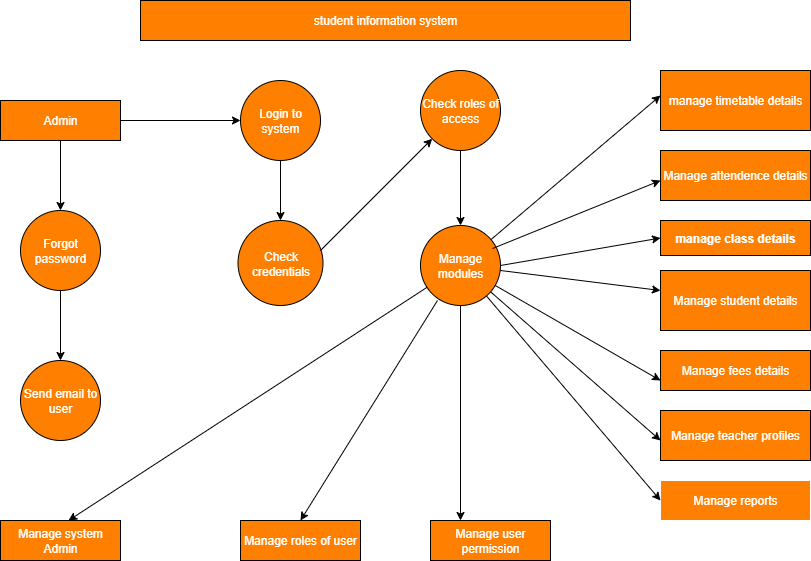

The diagram above was exported from draw.io. Its source (the exported page's mxGraphModel, read from the mxfile embedded in the PNG):
<mxGraphModel dx="1329" dy="782" grid="1" gridSize="10" guides="1" tooltips="1" connect="1" arrows="1" fold="1" page="1" pageScale="1" pageWidth="850" pageHeight="1100" math="0" shadow="0">
  <root>
    <mxCell id="0" />
    <mxCell id="1" parent="0" />
    <mxCell id="OIsOAzMHUSrvOKQiKNTl-1" value="&lt;font style=&quot;color: rgb(255, 255, 255);&quot;&gt;student information system&lt;/font&gt;" style="rounded=0;whiteSpace=wrap;html=1;fillColor=#FF8000;" vertex="1" parent="1">
      <mxGeometry x="170" y="200" width="490" height="40" as="geometry" />
    </mxCell>
    <mxCell id="OIsOAzMHUSrvOKQiKNTl-20" style="edgeStyle=orthogonalEdgeStyle;rounded=0;orthogonalLoop=1;jettySize=auto;html=1;entryX=0;entryY=0.5;entryDx=0;entryDy=0;" edge="1" parent="1" source="OIsOAzMHUSrvOKQiKNTl-3" target="OIsOAzMHUSrvOKQiKNTl-4">
      <mxGeometry relative="1" as="geometry" />
    </mxCell>
    <mxCell id="OIsOAzMHUSrvOKQiKNTl-21" style="edgeStyle=orthogonalEdgeStyle;rounded=0;orthogonalLoop=1;jettySize=auto;html=1;exitX=0.5;exitY=1;exitDx=0;exitDy=0;entryX=0.5;entryY=0;entryDx=0;entryDy=0;" edge="1" parent="1" source="OIsOAzMHUSrvOKQiKNTl-3" target="OIsOAzMHUSrvOKQiKNTl-6">
      <mxGeometry relative="1" as="geometry" />
    </mxCell>
    <mxCell id="OIsOAzMHUSrvOKQiKNTl-3" value="&lt;font style=&quot;color: rgb(255, 255, 255);&quot;&gt;Admin&lt;/font&gt;" style="rounded=0;whiteSpace=wrap;html=1;fillColor=#FF8000;" vertex="1" parent="1">
      <mxGeometry x="30" y="300" width="120" height="40" as="geometry" />
    </mxCell>
    <mxCell id="OIsOAzMHUSrvOKQiKNTl-23" style="edgeStyle=orthogonalEdgeStyle;rounded=0;orthogonalLoop=1;jettySize=auto;html=1;entryX=0.5;entryY=0;entryDx=0;entryDy=0;" edge="1" parent="1" source="OIsOAzMHUSrvOKQiKNTl-4" target="OIsOAzMHUSrvOKQiKNTl-8">
      <mxGeometry relative="1" as="geometry" />
    </mxCell>
    <mxCell id="OIsOAzMHUSrvOKQiKNTl-4" value="&lt;font style=&quot;color: rgb(255, 255, 255);&quot;&gt;Login to system&lt;/font&gt;" style="ellipse;whiteSpace=wrap;html=1;aspect=fixed;fillColor=#FF8000;" vertex="1" parent="1">
      <mxGeometry x="270" y="280" width="80" height="80" as="geometry" />
    </mxCell>
    <mxCell id="OIsOAzMHUSrvOKQiKNTl-25" style="edgeStyle=orthogonalEdgeStyle;rounded=0;orthogonalLoop=1;jettySize=auto;html=1;exitX=0.5;exitY=1;exitDx=0;exitDy=0;entryX=0.5;entryY=0;entryDx=0;entryDy=0;" edge="1" parent="1" source="OIsOAzMHUSrvOKQiKNTl-5" target="OIsOAzMHUSrvOKQiKNTl-9">
      <mxGeometry relative="1" as="geometry" />
    </mxCell>
    <mxCell id="OIsOAzMHUSrvOKQiKNTl-5" value="&lt;font style=&quot;color: rgb(255, 255, 255);&quot;&gt;Check roles of access&lt;/font&gt;" style="ellipse;whiteSpace=wrap;html=1;aspect=fixed;fillColor=#FF8000;" vertex="1" parent="1">
      <mxGeometry x="450" y="270" width="80" height="80" as="geometry" />
    </mxCell>
    <mxCell id="OIsOAzMHUSrvOKQiKNTl-22" style="edgeStyle=orthogonalEdgeStyle;rounded=0;orthogonalLoop=1;jettySize=auto;html=1;entryX=0.5;entryY=0;entryDx=0;entryDy=0;" edge="1" parent="1" source="OIsOAzMHUSrvOKQiKNTl-6" target="OIsOAzMHUSrvOKQiKNTl-7">
      <mxGeometry relative="1" as="geometry" />
    </mxCell>
    <mxCell id="OIsOAzMHUSrvOKQiKNTl-6" value="&lt;font style=&quot;color: rgb(255, 255, 255);&quot;&gt;Forgot password&lt;/font&gt;" style="ellipse;whiteSpace=wrap;html=1;aspect=fixed;fillColor=#FF8000;" vertex="1" parent="1">
      <mxGeometry x="50" y="410" width="80" height="80" as="geometry" />
    </mxCell>
    <mxCell id="OIsOAzMHUSrvOKQiKNTl-7" value="&lt;font style=&quot;color: rgb(255, 255, 255);&quot;&gt;Send email to user&lt;/font&gt;" style="ellipse;whiteSpace=wrap;html=1;aspect=fixed;fillColor=#FF8000;" vertex="1" parent="1">
      <mxGeometry x="50" y="560" width="80" height="80" as="geometry" />
    </mxCell>
    <mxCell id="OIsOAzMHUSrvOKQiKNTl-8" value="&lt;font style=&quot;color: rgb(255, 255, 255);&quot;&gt;Check credentials&lt;/font&gt;" style="ellipse;whiteSpace=wrap;html=1;aspect=fixed;fillColor=#FF8000;" vertex="1" parent="1">
      <mxGeometry x="267.5" y="420" width="85" height="85" as="geometry" />
    </mxCell>
    <mxCell id="OIsOAzMHUSrvOKQiKNTl-26" style="edgeStyle=orthogonalEdgeStyle;rounded=0;orthogonalLoop=1;jettySize=auto;html=1;entryX=0.25;entryY=0;entryDx=0;entryDy=0;" edge="1" parent="1" source="OIsOAzMHUSrvOKQiKNTl-9" target="OIsOAzMHUSrvOKQiKNTl-12">
      <mxGeometry relative="1" as="geometry" />
    </mxCell>
    <mxCell id="OIsOAzMHUSrvOKQiKNTl-9" value="&lt;font style=&quot;color: rgb(255, 255, 255);&quot;&gt;Manage modules&lt;/font&gt;" style="ellipse;whiteSpace=wrap;html=1;aspect=fixed;fillColor=#FF8000;" vertex="1" parent="1">
      <mxGeometry x="450" y="425" width="80" height="80" as="geometry" />
    </mxCell>
    <mxCell id="OIsOAzMHUSrvOKQiKNTl-10" value="&lt;font style=&quot;color: rgb(255, 255, 255);&quot;&gt;Manage system Admin&lt;/font&gt;" style="rounded=0;whiteSpace=wrap;html=1;fillColor=#FF8000;" vertex="1" parent="1">
      <mxGeometry x="30" y="720" width="120" height="40" as="geometry" />
    </mxCell>
    <mxCell id="OIsOAzMHUSrvOKQiKNTl-11" value="&lt;font style=&quot;color: rgb(255, 255, 255);&quot;&gt;Manage roles of user&lt;/font&gt;" style="rounded=0;whiteSpace=wrap;html=1;fillColor=#FF8000;" vertex="1" parent="1">
      <mxGeometry x="270" y="720" width="120" height="40" as="geometry" />
    </mxCell>
    <mxCell id="OIsOAzMHUSrvOKQiKNTl-12" value="&lt;font style=&quot;color: rgb(255, 255, 255);&quot;&gt;Manage user permission&lt;/font&gt;" style="rounded=0;whiteSpace=wrap;html=1;fillColor=#FF8000;" vertex="1" parent="1">
      <mxGeometry x="460" y="720" width="120" height="40" as="geometry" />
    </mxCell>
    <mxCell id="OIsOAzMHUSrvOKQiKNTl-14" value="&lt;font style=&quot;color: rgb(255, 255, 255);&quot;&gt;Manage attendence details&lt;/font&gt;" style="rounded=0;whiteSpace=wrap;html=1;fillColor=#FF8000;" vertex="1" parent="1">
      <mxGeometry x="690" y="350" width="150" height="50" as="geometry" />
    </mxCell>
    <mxCell id="OIsOAzMHUSrvOKQiKNTl-15" value="&lt;font style=&quot;color: rgb(255, 255, 255);&quot;&gt;manage class details&lt;/font&gt;" style="rounded=0;whiteSpace=wrap;html=1;fillColor=#FF8000;fontStyle=1" vertex="1" parent="1">
      <mxGeometry x="690" y="420" width="150" height="35" as="geometry" />
    </mxCell>
    <mxCell id="OIsOAzMHUSrvOKQiKNTl-16" value="&lt;font style=&quot;color: rgb(255, 255, 255);&quot;&gt;Manage student details&lt;/font&gt;" style="rounded=0;whiteSpace=wrap;html=1;fillColor=#FF8000;" vertex="1" parent="1">
      <mxGeometry x="690" y="470" width="150" height="60" as="geometry" />
    </mxCell>
    <mxCell id="OIsOAzMHUSrvOKQiKNTl-17" value="&lt;font style=&quot;color: rgb(255, 255, 255);&quot;&gt;Manage fees details&lt;/font&gt;" style="rounded=0;whiteSpace=wrap;html=1;fillColor=#FF8000;" vertex="1" parent="1">
      <mxGeometry x="690" y="550" width="150" height="40" as="geometry" />
    </mxCell>
    <mxCell id="OIsOAzMHUSrvOKQiKNTl-18" value="&lt;font style=&quot;color: rgb(255, 255, 255);&quot;&gt;Manage teacher profiles&lt;/font&gt;" style="rounded=0;whiteSpace=wrap;html=1;fillColor=#FF8000;" vertex="1" parent="1">
      <mxGeometry x="690" y="610" width="150" height="50" as="geometry" />
    </mxCell>
    <mxCell id="OIsOAzMHUSrvOKQiKNTl-19" value="&lt;font style=&quot;color: rgb(255, 255, 255);&quot;&gt;Manage reports&lt;/font&gt;" style="rounded=0;whiteSpace=wrap;html=1;fillColor=#FF8000;strokeColor=#FFFFFF;" vertex="1" parent="1">
      <mxGeometry x="690" y="680" width="150" height="40" as="geometry" />
    </mxCell>
    <mxCell id="OIsOAzMHUSrvOKQiKNTl-31" value="" style="endArrow=classic;html=1;rounded=0;" edge="1" parent="1" source="OIsOAzMHUSrvOKQiKNTl-9">
      <mxGeometry width="50" height="50" relative="1" as="geometry">
        <mxPoint x="640" y="345" as="sourcePoint" />
        <mxPoint x="690" y="295" as="targetPoint" />
      </mxGeometry>
    </mxCell>
    <mxCell id="OIsOAzMHUSrvOKQiKNTl-32" value="" style="endArrow=classic;html=1;rounded=0;exitX=0.9;exitY=0.288;exitDx=0;exitDy=0;exitPerimeter=0;" edge="1" parent="1" source="OIsOAzMHUSrvOKQiKNTl-9">
      <mxGeometry width="50" height="50" relative="1" as="geometry">
        <mxPoint x="530" y="440" as="sourcePoint" />
        <mxPoint x="690" y="380" as="targetPoint" />
      </mxGeometry>
    </mxCell>
    <mxCell id="OIsOAzMHUSrvOKQiKNTl-34" value="" style="endArrow=classic;html=1;rounded=0;exitX=1;exitY=0.5;exitDx=0;exitDy=0;" edge="1" parent="1" source="OIsOAzMHUSrvOKQiKNTl-9">
      <mxGeometry width="50" height="50" relative="1" as="geometry">
        <mxPoint x="640" y="487.5" as="sourcePoint" />
        <mxPoint x="690" y="437.5" as="targetPoint" />
      </mxGeometry>
    </mxCell>
    <mxCell id="OIsOAzMHUSrvOKQiKNTl-36" value="" style="endArrow=classic;html=1;rounded=0;" edge="1" parent="1" source="OIsOAzMHUSrvOKQiKNTl-9">
      <mxGeometry width="50" height="50" relative="1" as="geometry">
        <mxPoint x="540" y="490" as="sourcePoint" />
        <mxPoint x="690" y="490" as="targetPoint" />
      </mxGeometry>
    </mxCell>
    <mxCell id="OIsOAzMHUSrvOKQiKNTl-37" value="" style="endArrow=classic;html=1;rounded=0;" edge="1" parent="1" source="OIsOAzMHUSrvOKQiKNTl-9">
      <mxGeometry width="50" height="50" relative="1" as="geometry">
        <mxPoint x="640" y="630" as="sourcePoint" />
        <mxPoint x="690" y="580" as="targetPoint" />
      </mxGeometry>
    </mxCell>
    <mxCell id="OIsOAzMHUSrvOKQiKNTl-40" value="" style="endArrow=classic;html=1;rounded=0;" edge="1" parent="1" source="OIsOAzMHUSrvOKQiKNTl-9">
      <mxGeometry width="50" height="50" relative="1" as="geometry">
        <mxPoint x="640" y="690" as="sourcePoint" />
        <mxPoint x="690" y="640" as="targetPoint" />
      </mxGeometry>
    </mxCell>
    <mxCell id="OIsOAzMHUSrvOKQiKNTl-41" value="" style="endArrow=classic;html=1;rounded=0;" edge="1" parent="1" source="OIsOAzMHUSrvOKQiKNTl-9">
      <mxGeometry width="50" height="50" relative="1" as="geometry">
        <mxPoint x="640" y="750" as="sourcePoint" />
        <mxPoint x="690" y="700" as="targetPoint" />
      </mxGeometry>
    </mxCell>
    <mxCell id="OIsOAzMHUSrvOKQiKNTl-42" value="" style="endArrow=classic;html=1;rounded=0;entryX=0.5;entryY=0;entryDx=0;entryDy=0;" edge="1" parent="1" target="OIsOAzMHUSrvOKQiKNTl-11">
      <mxGeometry width="50" height="50" relative="1" as="geometry">
        <mxPoint x="467" y="500" as="sourcePoint" />
        <mxPoint x="330" y="690" as="targetPoint" />
      </mxGeometry>
    </mxCell>
    <mxCell id="OIsOAzMHUSrvOKQiKNTl-45" value="" style="endArrow=classic;html=1;rounded=0;entryX=0.567;entryY=0;entryDx=0;entryDy=0;entryPerimeter=0;" edge="1" parent="1" source="OIsOAzMHUSrvOKQiKNTl-9" target="OIsOAzMHUSrvOKQiKNTl-10">
      <mxGeometry width="50" height="50" relative="1" as="geometry">
        <mxPoint x="390" y="540" as="sourcePoint" />
        <mxPoint x="440" y="490" as="targetPoint" />
      </mxGeometry>
    </mxCell>
    <mxCell id="OIsOAzMHUSrvOKQiKNTl-46" value="" style="endArrow=classic;html=1;rounded=0;" edge="1" parent="1" target="OIsOAzMHUSrvOKQiKNTl-5">
      <mxGeometry width="50" height="50" relative="1" as="geometry">
        <mxPoint x="350" y="450" as="sourcePoint" />
        <mxPoint x="400" y="400" as="targetPoint" />
      </mxGeometry>
    </mxCell>
    <mxCell id="OIsOAzMHUSrvOKQiKNTl-47" value="&lt;font style=&quot;color: rgb(255, 255, 255);&quot;&gt;manage timetable details&lt;/font&gt;" style="rounded=0;whiteSpace=wrap;html=1;fillColor=#FF8000;" vertex="1" parent="1">
      <mxGeometry x="690" y="270" width="150" height="60" as="geometry" />
    </mxCell>
  </root>
</mxGraphModel>